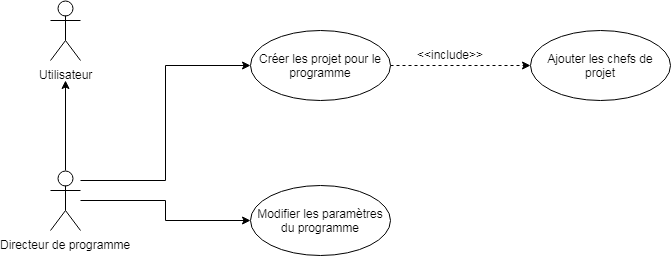

The diagram above was exported from draw.io. Its source (the exported page's mxGraphModel, read from the mxfile embedded in the PNG):
<mxGraphModel dx="878" dy="435" grid="1" gridSize="10" guides="1" tooltips="1" connect="1" arrows="1" fold="1" page="1" pageScale="1" pageWidth="3300" pageHeight="4681" math="0" shadow="0">
  <root>
    <mxCell id="0" />
    <mxCell id="1" parent="0" />
    <mxCell id="2" value="Utilisateur" style="shape=umlActor;verticalLabelPosition=bottom;labelBackgroundColor=#ffffff;verticalAlign=top;html=1;" vertex="1" parent="1">
      <mxGeometry x="130" y="1260" width="30" height="60" as="geometry" />
    </mxCell>
    <mxCell id="3" style="edgeStyle=orthogonalEdgeStyle;rounded=0;orthogonalLoop=1;jettySize=auto;html=1;endArrow=classic;endFill=1;" edge="1" source="6" parent="1">
      <mxGeometry relative="1" as="geometry">
        <mxPoint x="145" y="1340" as="targetPoint" />
      </mxGeometry>
    </mxCell>
    <mxCell id="4" style="edgeStyle=orthogonalEdgeStyle;rounded=0;orthogonalLoop=1;jettySize=auto;html=1;entryX=0;entryY=0.5;entryDx=0;entryDy=0;endArrow=classic;endFill=1;" edge="1" source="6" target="8" parent="1">
      <mxGeometry relative="1" as="geometry">
        <Array as="points">
          <mxPoint x="245" y="1440" />
          <mxPoint x="245" y="1325" />
        </Array>
      </mxGeometry>
    </mxCell>
    <mxCell id="5" style="edgeStyle=orthogonalEdgeStyle;rounded=0;orthogonalLoop=1;jettySize=auto;html=1;endArrow=classic;endFill=1;" edge="1" source="6" parent="1">
      <mxGeometry relative="1" as="geometry">
        <mxPoint x="330" y="1480" as="targetPoint" />
      </mxGeometry>
    </mxCell>
    <mxCell id="6" value="Directeur de programme&lt;br&gt;" style="shape=umlActor;verticalLabelPosition=bottom;labelBackgroundColor=#ffffff;verticalAlign=top;html=1;" vertex="1" parent="1">
      <mxGeometry x="130" y="1430" width="30" height="60" as="geometry" />
    </mxCell>
    <mxCell id="7" style="edgeStyle=orthogonalEdgeStyle;rounded=0;orthogonalLoop=1;jettySize=auto;html=1;endArrow=classic;endFill=1;dashed=1;" edge="1" source="8" target="10" parent="1">
      <mxGeometry relative="1" as="geometry" />
    </mxCell>
    <mxCell id="8" value="Créer les projet pour le programme" style="ellipse;whiteSpace=wrap;html=1;" vertex="1" parent="1">
      <mxGeometry x="330" y="1290" width="140" height="70" as="geometry" />
    </mxCell>
    <mxCell id="9" value="Modifier les paramètres du programme" style="ellipse;whiteSpace=wrap;html=1;" vertex="1" parent="1">
      <mxGeometry x="330" y="1445" width="140" height="70" as="geometry" />
    </mxCell>
    <mxCell id="10" value="Ajouter les chefs de projet" style="ellipse;whiteSpace=wrap;html=1;" vertex="1" parent="1">
      <mxGeometry x="610" y="1290" width="140" height="70" as="geometry" />
    </mxCell>
    <mxCell id="11" value="&amp;lt;&amp;lt;include&amp;gt;&amp;gt;" style="text;html=1;resizable=0;points=[];autosize=1;align=left;verticalAlign=top;spacingTop=-4;" vertex="1" parent="1">
      <mxGeometry x="495" y="1305" width="80" height="20" as="geometry" />
    </mxCell>
  </root>
</mxGraphModel>